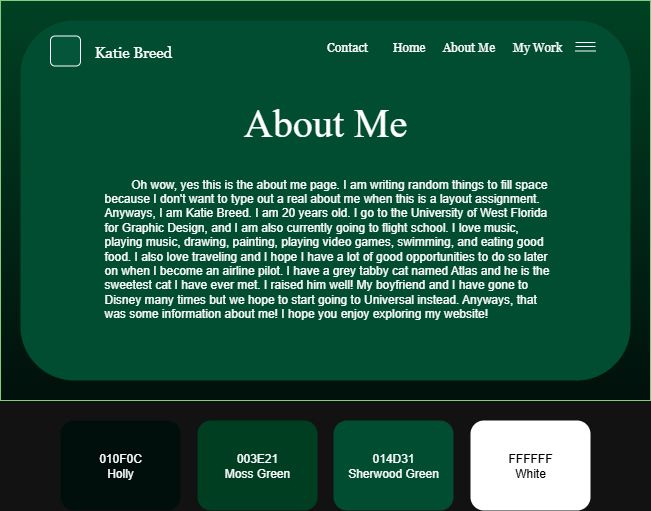

The diagram above was exported from draw.io. Its source (the exported page's mxGraphModel, read from the mxfile embedded in the PNG):
<mxGraphModel dx="786" dy="417" grid="1" gridSize="10" guides="1" tooltips="1" connect="1" arrows="1" fold="1" page="1" pageScale="1" pageWidth="850" pageHeight="1100" math="0" shadow="0">
  <root>
    <mxCell id="0" />
    <mxCell id="1" parent="0" />
    <mxCell id="0DUOinMbQfSuYeb5fKSh-1" value="" style="rounded=0;whiteSpace=wrap;html=1;fillColor=light-dark(#008A00,#004123);fontColor=#ffffff;strokeColor=#005700;gradientColor=light-dark(#000000,#01100B);movable=0;resizable=0;rotatable=0;deletable=0;editable=0;locked=1;connectable=0;" parent="1" vertex="1">
      <mxGeometry x="10" y="20" width="650" height="400" as="geometry" />
    </mxCell>
    <mxCell id="0DUOinMbQfSuYeb5fKSh-14" value="" style="rounded=1;whiteSpace=wrap;html=1;strokeColor=none;fillColor=light-dark(#00361C,#014D31);glass=0;shadow=0;fontSize=10;movable=0;resizable=0;rotatable=0;deletable=0;editable=0;locked=1;connectable=0;" parent="1" vertex="1">
      <mxGeometry x="30" y="40" width="610" height="360" as="geometry" />
    </mxCell>
    <mxCell id="0DUOinMbQfSuYeb5fKSh-2" value="" style="rounded=1;whiteSpace=wrap;html=1;fillColor=light-dark(#000000,#03563A);" parent="1" vertex="1">
      <mxGeometry x="60" y="55.5" width="30" height="30" as="geometry" />
    </mxCell>
    <mxCell id="0DUOinMbQfSuYeb5fKSh-3" value="Katie Breed" style="rounded=0;whiteSpace=wrap;html=1;strokeColor=none;fillColor=none;fontFamily=Georgia;fontSize=15;" parent="1" vertex="1">
      <mxGeometry x="80" y="55.5" width="126" height="30" as="geometry" />
    </mxCell>
    <mxCell id="0DUOinMbQfSuYeb5fKSh-10" value="" style="group" parent="1" vertex="1" connectable="0">
      <mxGeometry x="585" y="57" width="20" height="19" as="geometry" />
    </mxCell>
    <mxCell id="0DUOinMbQfSuYeb5fKSh-7" value="" style="line;strokeWidth=1;html=1;fillColor=none;" parent="0DUOinMbQfSuYeb5fKSh-10" vertex="1">
      <mxGeometry width="20" height="10" as="geometry" />
    </mxCell>
    <mxCell id="0DUOinMbQfSuYeb5fKSh-8" value="" style="line;strokeWidth=1;html=1;fillColor=none;" parent="0DUOinMbQfSuYeb5fKSh-10" vertex="1">
      <mxGeometry width="20" height="18" as="geometry" />
    </mxCell>
    <mxCell id="0DUOinMbQfSuYeb5fKSh-9" value="" style="line;strokeWidth=1;html=1;fillColor=none;" parent="0DUOinMbQfSuYeb5fKSh-10" vertex="1">
      <mxGeometry y="8" width="20" height="11" as="geometry" />
    </mxCell>
    <mxCell id="0DUOinMbQfSuYeb5fKSh-17" value="About Me" style="text;html=1;align=center;verticalAlign=middle;whiteSpace=wrap;rounded=1;fontFamily=Times New Roman;fontSize=40;strokeColor=none;" parent="1" vertex="1">
      <mxGeometry x="120.93" y="110" width="428.13" height="64" as="geometry" />
    </mxCell>
    <mxCell id="0DUOinMbQfSuYeb5fKSh-19" value="014D31&lt;div&gt;Sherwood Green&lt;/div&gt;" style="rounded=1;whiteSpace=wrap;html=1;fillColor=light-dark(#00361C,#014D31);strokeColor=none;" parent="1" vertex="1">
      <mxGeometry x="343" y="440" width="120" height="90" as="geometry" />
    </mxCell>
    <mxCell id="0DUOinMbQfSuYeb5fKSh-20" value="010F0C&lt;div&gt;Holly&lt;/div&gt;" style="rounded=1;whiteSpace=wrap;html=1;fillColor=light-dark(#00361C, #010f0c);strokeColor=none;" parent="1" vertex="1">
      <mxGeometry x="70" y="440" width="120" height="90" as="geometry" />
    </mxCell>
    <mxCell id="0DUOinMbQfSuYeb5fKSh-21" value="&lt;font style=&quot;color: light-dark(rgb(0, 0, 0), rgb(0, 0, 0));&quot;&gt;FFFFFF&lt;/font&gt;&lt;div&gt;&lt;font style=&quot;color: light-dark(rgb(0, 0, 0), rgb(0, 0, 0));&quot;&gt;White&lt;/font&gt;&lt;/div&gt;" style="rounded=1;whiteSpace=wrap;html=1;fillColor=light-dark(#00361C,#FFFFFF);strokeColor=none;" parent="1" vertex="1">
      <mxGeometry x="480" y="440" width="120" height="90" as="geometry" />
    </mxCell>
    <mxCell id="0DUOinMbQfSuYeb5fKSh-22" value="003E21&lt;div&gt;Moss Green&lt;/div&gt;" style="rounded=1;whiteSpace=wrap;html=1;fillColor=light-dark(#00361C, #003e21);strokeColor=none;" parent="1" vertex="1">
      <mxGeometry x="207" y="440" width="120" height="90" as="geometry" />
    </mxCell>
    <mxCell id="0DUOinMbQfSuYeb5fKSh-4" value="About Me" style="rounded=1;whiteSpace=wrap;html=1;fillColor=none;strokeColor=none;fontFamily=Georgia;" parent="1" vertex="1">
      <mxGeometry x="447" y="52" width="63" height="30" as="geometry" />
    </mxCell>
    <mxCell id="0DUOinMbQfSuYeb5fKSh-5" value="My Work" style="rounded=1;whiteSpace=wrap;html=1;fillColor=none;strokeColor=none;fontFamily=Georgia;" parent="1" vertex="1">
      <mxGeometry x="517" y="52" width="60" height="30" as="geometry" />
    </mxCell>
    <mxCell id="0DUOinMbQfSuYeb5fKSh-6" value="Home" style="rounded=1;whiteSpace=wrap;html=1;fillColor=none;strokeColor=none;fontFamily=Georgia;" parent="1" vertex="1">
      <mxGeometry x="400" y="52" width="37" height="30" as="geometry" />
    </mxCell>
    <mxCell id="0DUOinMbQfSuYeb5fKSh-29" value="Contact" style="rounded=1;whiteSpace=wrap;html=1;fillColor=none;strokeColor=none;fontFamily=Georgia;" parent="1" vertex="1">
      <mxGeometry x="335" y="51.5" width="44" height="30" as="geometry" />
    </mxCell>
    <mxCell id="fnbIuK0-Erz0QRAi3Xu3-1" value="&lt;span style=&quot;white-space: pre;&quot;&gt;&#09;&lt;/span&gt;Oh wow, yes this is the about me page. I am writing random things to fill space because I don't want to type out a real about me when this is a layout assignment. Anyways, I am Katie Breed. I am 20 years old. I go to the University of West Florida for Graphic Design, and I am also currently going to flight school. I love music, playing music, drawing, painting, playing video games, swimming, and eating good food. I also love traveling and I hope I have a lot of good opportunities to do so later on when I become an airline pilot. I have a grey tabby cat named Atlas and he is the sweetest cat I have ever met. I raised him well! My boyfriend and I have gone to Disney many times but we hope to start going to Universal instead. Anyways, that was some information about me! I hope you enjoy exploring my website!" style="text;html=1;align=left;verticalAlign=middle;whiteSpace=wrap;rounded=0;fontSize=12;" parent="1" vertex="1">
      <mxGeometry x="111.5" y="168" width="447" height="200" as="geometry" />
    </mxCell>
  </root>
</mxGraphModel>